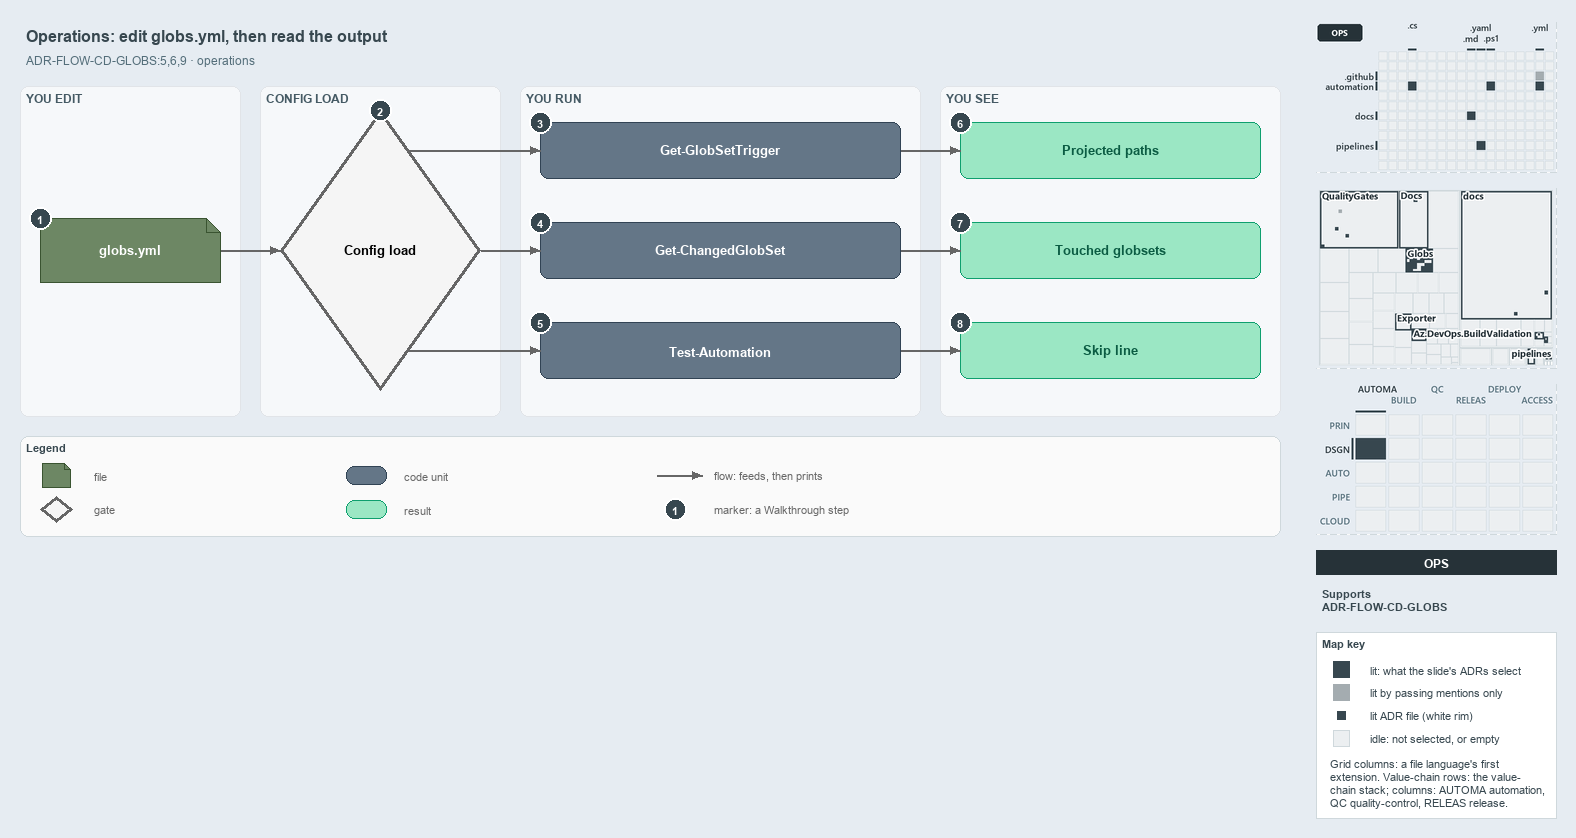

The diagram above was exported from draw.io. Its source (the exported page's mxGraphModel, read from the mxfile embedded in the PNG):
<mxGraphModel dx="1024" dy="768" grid="0" gridSize="10" guides="1" tooltips="1" connect="1" arrows="1" fold="1" page="1" pageScale="1" pageWidth="1572" pageHeight="560" background="#E6ECF2" math="0" shadow="0">
  <root>
    <mxCell id="0" />
    <mxCell id="1" parent="0" />
    <mxCell id="title" value="Operations: edit globs.yml, then read the output" style="text;html=1;align=left;verticalAlign=middle;fontSize=16;fontStyle=1;fontColor=#37474F;" vertex="1" parent="1">
      <mxGeometry x="20" y="14" width="1260" height="30" as="geometry" />
    </mxCell>
    <mxCell id="subtitle" value="ADR-FLOW-CD-GLOBS:5,6,9 · operations" style="text;html=1;align=left;verticalAlign=middle;fontSize=12;fontColor=#546E7A;" vertex="1" parent="1">
      <mxGeometry x="20" y="44" width="1240" height="20" as="geometry" />
    </mxCell>
    <mxCell id="band-edit" value="YOU EDIT" style="rounded=1;html=1;arcSize=3;fillColor=#F6F8FA;strokeColor=#E1E4E8;verticalAlign=top;align=left;spacingLeft=8;fontStyle=1;fontSize=12;fontColor=#455A64;" vertex="1" parent="1">
      <mxGeometry x="20" y="80" width="220" height="330" as="geometry" />
    </mxCell>
    <mxCell id="band-load" value="CONFIG LOAD" style="rounded=1;html=1;arcSize=3;fillColor=#F6F8FA;strokeColor=#E1E4E8;verticalAlign=top;align=left;spacingLeft=8;fontStyle=1;fontSize=12;fontColor=#455A64;" vertex="1" parent="1">
      <mxGeometry x="260" y="80" width="240" height="330" as="geometry" />
    </mxCell>
    <mxCell id="band-run" value="YOU RUN" style="rounded=1;html=1;arcSize=3;fillColor=#F6F8FA;strokeColor=#E1E4E8;verticalAlign=top;align=left;spacingLeft=8;fontStyle=1;fontSize=12;fontColor=#455A64;" vertex="1" parent="1">
      <mxGeometry x="520" y="80" width="400" height="330" as="geometry" />
    </mxCell>
    <mxCell id="band-see" value="YOU SEE" style="rounded=1;html=1;arcSize=3;fillColor=#F6F8FA;strokeColor=#E1E4E8;verticalAlign=top;align=left;spacingLeft=8;fontStyle=1;fontSize=12;fontColor=#455A64;" vertex="1" parent="1">
      <mxGeometry x="940" y="80" width="340" height="330" as="geometry" />
    </mxCell>
    <mxCell id="f-globs" value="&lt;b&gt;globs.yml&lt;/b&gt;" style="shape=note;size=14;whiteSpace=wrap;html=1;fontColor=#FFFFFF;fillColor=#6d8764;strokeColor=#3a5431;fontSize=13;" vertex="1" parent="1">
      <mxGeometry x="40" y="212" width="180" height="64" as="geometry" />
    </mxCell>
    <mxCell id="g-load" value="&lt;b&gt;Config load&lt;/b&gt;" style="rhombus;whiteSpace=wrap;html=1;fillColor=#f5f5f5;strokeColor=#666666;strokeWidth=3;fontSize=13;" vertex="1" parent="1">
      <mxGeometry x="280" y="104" width="200" height="280" as="geometry" />
    </mxCell>
    <mxCell id="p-edge-globs-load-a" value="" style="text;html=1;strokeColor=none;fillColor=none;" vertex="1" parent="1">
      <mxGeometry x="220" y="244" width="1" height="1" as="geometry" />
    </mxCell>
    <mxCell id="p-edge-globs-load-b" value="" style="text;html=1;strokeColor=none;fillColor=none;" vertex="1" parent="1">
      <mxGeometry x="280" y="244" width="1" height="1" as="geometry" />
    </mxCell>
    <mxCell id="edge-globs-load" value="" style="edgeStyle=orthogonalEdgeStyle;rounded=1;html=1;fontSize=11;endArrow=block;strokeColor=#666666;" edge="1" parent="1" source="p-edge-globs-load-a" target="p-edge-globs-load-b">
      <mxGeometry relative="1" as="geometry" />
    </mxCell>
    <mxCell id="c-cmd-1" value="&lt;b&gt;Get-GlobSetTrigger&lt;/b&gt;" style="rounded=1;whiteSpace=wrap;html=1;fontColor=#FFFFFF;arcSize=20;fillColor=#647687;strokeColor=#314354;fontSize=13;" vertex="1" parent="1">
      <mxGeometry x="540" y="116" width="360" height="56" as="geometry" />
    </mxCell>
    <mxCell id="p-edge-load-cmd-1-a" value="" style="text;html=1;strokeColor=none;fillColor=none;" vertex="1" parent="1">
      <mxGeometry x="408.6" y="144" width="1" height="1" as="geometry" />
    </mxCell>
    <mxCell id="p-edge-load-cmd-1-b" value="" style="text;html=1;strokeColor=none;fillColor=none;" vertex="1" parent="1">
      <mxGeometry x="540" y="144" width="1" height="1" as="geometry" />
    </mxCell>
    <mxCell id="edge-load-cmd-1" value="" style="edgeStyle=orthogonalEdgeStyle;rounded=1;html=1;fontSize=11;endArrow=block;strokeColor=#666666;" edge="1" parent="1" source="p-edge-load-cmd-1-a" target="p-edge-load-cmd-1-b">
      <mxGeometry relative="1" as="geometry" />
    </mxCell>
    <mxCell id="c-cmd-2" value="&lt;b&gt;Get-ChangedGlobSet&lt;/b&gt;" style="rounded=1;whiteSpace=wrap;html=1;fontColor=#FFFFFF;arcSize=20;fillColor=#647687;strokeColor=#314354;fontSize=13;" vertex="1" parent="1">
      <mxGeometry x="540" y="216" width="360" height="56" as="geometry" />
    </mxCell>
    <mxCell id="p-edge-load-cmd-2-a" value="" style="text;html=1;strokeColor=none;fillColor=none;" vertex="1" parent="1">
      <mxGeometry x="480.0" y="244" width="1" height="1" as="geometry" />
    </mxCell>
    <mxCell id="p-edge-load-cmd-2-b" value="" style="text;html=1;strokeColor=none;fillColor=none;" vertex="1" parent="1">
      <mxGeometry x="540" y="244" width="1" height="1" as="geometry" />
    </mxCell>
    <mxCell id="edge-load-cmd-2" value="" style="edgeStyle=orthogonalEdgeStyle;rounded=1;html=1;fontSize=11;endArrow=block;strokeColor=#666666;" edge="1" parent="1" source="p-edge-load-cmd-2-a" target="p-edge-load-cmd-2-b">
      <mxGeometry relative="1" as="geometry" />
    </mxCell>
    <mxCell id="c-cmd-3" value="&lt;b&gt;Test-Automation&lt;/b&gt;" style="rounded=1;whiteSpace=wrap;html=1;fontColor=#FFFFFF;arcSize=20;fillColor=#647687;strokeColor=#314354;fontSize=13;" vertex="1" parent="1">
      <mxGeometry x="540" y="316" width="360" height="56" as="geometry" />
    </mxCell>
    <mxCell id="p-edge-load-cmd-3-a" value="" style="text;html=1;strokeColor=none;fillColor=none;" vertex="1" parent="1">
      <mxGeometry x="408.6" y="344" width="1" height="1" as="geometry" />
    </mxCell>
    <mxCell id="p-edge-load-cmd-3-b" value="" style="text;html=1;strokeColor=none;fillColor=none;" vertex="1" parent="1">
      <mxGeometry x="540" y="344" width="1" height="1" as="geometry" />
    </mxCell>
    <mxCell id="edge-load-cmd-3" value="" style="edgeStyle=orthogonalEdgeStyle;rounded=1;html=1;fontSize=11;endArrow=block;strokeColor=#666666;" edge="1" parent="1" source="p-edge-load-cmd-3-a" target="p-edge-load-cmd-3-b">
      <mxGeometry relative="1" as="geometry" />
    </mxCell>
    <mxCell id="r-out-1" value="&lt;b&gt;Projected paths&lt;/b&gt;" style="rounded=1;whiteSpace=wrap;html=1;arcSize=20;fillColor=#9BE7C4;strokeColor=#0E9F6E;fontColor=#0B5C43;fontSize=13;" vertex="1" parent="1">
      <mxGeometry x="960" y="116" width="300" height="56" as="geometry" />
    </mxCell>
    <mxCell id="p-edge-cmd-out-1-a" value="" style="text;html=1;strokeColor=none;fillColor=none;" vertex="1" parent="1">
      <mxGeometry x="900" y="144" width="1" height="1" as="geometry" />
    </mxCell>
    <mxCell id="p-edge-cmd-out-1-b" value="" style="text;html=1;strokeColor=none;fillColor=none;" vertex="1" parent="1">
      <mxGeometry x="960" y="144" width="1" height="1" as="geometry" />
    </mxCell>
    <mxCell id="edge-cmd-out-1" value="" style="edgeStyle=orthogonalEdgeStyle;rounded=1;html=1;fontSize=11;endArrow=block;strokeColor=#666666;" edge="1" parent="1" source="p-edge-cmd-out-1-a" target="p-edge-cmd-out-1-b">
      <mxGeometry relative="1" as="geometry" />
    </mxCell>
    <mxCell id="r-out-2" value="&lt;b&gt;Touched globsets&lt;/b&gt;" style="rounded=1;whiteSpace=wrap;html=1;arcSize=20;fillColor=#9BE7C4;strokeColor=#0E9F6E;fontColor=#0B5C43;fontSize=13;" vertex="1" parent="1">
      <mxGeometry x="960" y="216" width="300" height="56" as="geometry" />
    </mxCell>
    <mxCell id="p-edge-cmd-out-2-a" value="" style="text;html=1;strokeColor=none;fillColor=none;" vertex="1" parent="1">
      <mxGeometry x="900" y="244" width="1" height="1" as="geometry" />
    </mxCell>
    <mxCell id="p-edge-cmd-out-2-b" value="" style="text;html=1;strokeColor=none;fillColor=none;" vertex="1" parent="1">
      <mxGeometry x="960" y="244" width="1" height="1" as="geometry" />
    </mxCell>
    <mxCell id="edge-cmd-out-2" value="" style="edgeStyle=orthogonalEdgeStyle;rounded=1;html=1;fontSize=11;endArrow=block;strokeColor=#666666;" edge="1" parent="1" source="p-edge-cmd-out-2-a" target="p-edge-cmd-out-2-b">
      <mxGeometry relative="1" as="geometry" />
    </mxCell>
    <mxCell id="r-out-3" value="&lt;b&gt;Skip line&lt;/b&gt;" style="rounded=1;whiteSpace=wrap;html=1;arcSize=20;fillColor=#9BE7C4;strokeColor=#0E9F6E;fontColor=#0B5C43;fontSize=13;" vertex="1" parent="1">
      <mxGeometry x="960" y="316" width="300" height="56" as="geometry" />
    </mxCell>
    <mxCell id="p-edge-cmd-out-3-a" value="" style="text;html=1;strokeColor=none;fillColor=none;" vertex="1" parent="1">
      <mxGeometry x="900" y="344" width="1" height="1" as="geometry" />
    </mxCell>
    <mxCell id="p-edge-cmd-out-3-b" value="" style="text;html=1;strokeColor=none;fillColor=none;" vertex="1" parent="1">
      <mxGeometry x="960" y="344" width="1" height="1" as="geometry" />
    </mxCell>
    <mxCell id="edge-cmd-out-3" value="" style="edgeStyle=orthogonalEdgeStyle;rounded=1;html=1;fontSize=11;endArrow=block;strokeColor=#666666;" edge="1" parent="1" source="p-edge-cmd-out-3-a" target="p-edge-cmd-out-3-b">
      <mxGeometry relative="1" as="geometry" />
    </mxCell>
    <mxCell id="mark-1" value="1" style="ellipse;html=1;fillColor=#37474F;strokeColor=#FFFFFF;strokeWidth=2;fontColor=#FFFFFF;fontStyle=1;fontSize=11;" vertex="1" parent="1">
      <mxGeometry x="29" y="201" width="22" height="22" as="geometry" />
    </mxCell>
    <mxCell id="mark-2" value="2" style="ellipse;html=1;fillColor=#37474F;strokeColor=#FFFFFF;strokeWidth=2;fontColor=#FFFFFF;fontStyle=1;fontSize=11;" vertex="1" parent="1">
      <mxGeometry x="369" y="93" width="22" height="22" as="geometry" />
    </mxCell>
    <mxCell id="mark-3" value="3" style="ellipse;html=1;fillColor=#37474F;strokeColor=#FFFFFF;strokeWidth=2;fontColor=#FFFFFF;fontStyle=1;fontSize=11;" vertex="1" parent="1">
      <mxGeometry x="529" y="105" width="22" height="22" as="geometry" />
    </mxCell>
    <mxCell id="mark-4" value="4" style="ellipse;html=1;fillColor=#37474F;strokeColor=#FFFFFF;strokeWidth=2;fontColor=#FFFFFF;fontStyle=1;fontSize=11;" vertex="1" parent="1">
      <mxGeometry x="529" y="205" width="22" height="22" as="geometry" />
    </mxCell>
    <mxCell id="mark-5" value="5" style="ellipse;html=1;fillColor=#37474F;strokeColor=#FFFFFF;strokeWidth=2;fontColor=#FFFFFF;fontStyle=1;fontSize=11;" vertex="1" parent="1">
      <mxGeometry x="529" y="305" width="22" height="22" as="geometry" />
    </mxCell>
    <mxCell id="mark-6" value="6" style="ellipse;html=1;fillColor=#37474F;strokeColor=#FFFFFF;strokeWidth=2;fontColor=#FFFFFF;fontStyle=1;fontSize=11;" vertex="1" parent="1">
      <mxGeometry x="949" y="105" width="22" height="22" as="geometry" />
    </mxCell>
    <mxCell id="mark-7" value="7" style="ellipse;html=1;fillColor=#37474F;strokeColor=#FFFFFF;strokeWidth=2;fontColor=#FFFFFF;fontStyle=1;fontSize=11;" vertex="1" parent="1">
      <mxGeometry x="949" y="205" width="22" height="22" as="geometry" />
    </mxCell>
    <mxCell id="mark-8" value="8" style="ellipse;html=1;fillColor=#37474F;strokeColor=#FFFFFF;strokeWidth=2;fontColor=#FFFFFF;fontStyle=1;fontSize=11;" vertex="1" parent="1">
      <mxGeometry x="949" y="305" width="22" height="22" as="geometry" />
    </mxCell>
    <mxCell id="legend" value="&lt;b&gt;Legend&lt;/b&gt;" style="rounded=1;whiteSpace=wrap;html=1;arcSize=6;fillColor=#FAFAFA;strokeColor=#CFD8DC;align=left;verticalAlign=top;spacing=8;fontSize=11;fontColor=#37474F;" vertex="1" parent="1">
      <mxGeometry x="20" y="430" width="1260" height="100" as="geometry" />
    </mxCell>
    <mxCell id="legend-1" value="" style="shape=note;size=6;whiteSpace=wrap;html=1;fontColor=#FFFFFF;fillColor=#6d8764;strokeColor=#3a5431;" vertex="1" parent="1">
      <mxGeometry x="42" y="457" width="28" height="24" as="geometry" />
    </mxCell>
    <mxCell id="legend-1-text" value="file" style="text;html=1;align=left;verticalAlign=middle;fontSize=11;fontColor=#666666;" vertex="1" parent="1">
      <mxGeometry x="88" y="459" width="250" height="20" as="geometry" />
    </mxCell>
    <mxCell id="legend-2" value="" style="rhombus;whiteSpace=wrap;html=1;fillColor=#f5f5f5;strokeColor=#666666;strokeWidth=3;" vertex="1" parent="1">
      <mxGeometry x="40" y="490" width="32" height="26" as="geometry" />
    </mxCell>
    <mxCell id="legend-2-text" value="gate" style="text;html=1;align=left;verticalAlign=middle;fontSize=11;fontColor=#666666;" vertex="1" parent="1">
      <mxGeometry x="88" y="493" width="250" height="20" as="geometry" />
    </mxCell>
    <mxCell id="legend-3" value="" style="rounded=1;whiteSpace=wrap;html=1;fontColor=#FFFFFF;arcSize=20;fillColor=#647687;strokeColor=#314354;" vertex="1" parent="1">
      <mxGeometry x="346" y="460" width="40" height="18" as="geometry" />
    </mxCell>
    <mxCell id="legend-3-text" value="code unit" style="text;html=1;align=left;verticalAlign=middle;fontSize=11;fontColor=#666666;" vertex="1" parent="1">
      <mxGeometry x="398" y="459" width="250" height="20" as="geometry" />
    </mxCell>
    <mxCell id="legend-4" value="" style="rounded=1;whiteSpace=wrap;html=1;arcSize=20;fillColor=#9BE7C4;strokeColor=#0E9F6E;fontColor=#0B5C43;" vertex="1" parent="1">
      <mxGeometry x="346" y="494" width="40" height="18" as="geometry" />
    </mxCell>
    <mxCell id="legend-4-text" value="result" style="text;html=1;align=left;verticalAlign=middle;fontSize=11;fontColor=#666666;" vertex="1" parent="1">
      <mxGeometry x="398" y="493" width="250" height="20" as="geometry" />
    </mxCell>
    <mxCell id="p-legend-5-a" value="" style="text;html=1;strokeColor=none;fillColor=none;" vertex="1" parent="1">
      <mxGeometry x="656" y="469" width="1" height="1" as="geometry" />
    </mxCell>
    <mxCell id="p-legend-5-b" value="" style="text;html=1;strokeColor=none;fillColor=none;" vertex="1" parent="1">
      <mxGeometry x="702" y="469" width="1" height="1" as="geometry" />
    </mxCell>
    <mxCell id="legend-5" value="" style="edgeStyle=orthogonalEdgeStyle;rounded=1;html=1;fontSize=11;endArrow=block;strokeColor=#666666;" edge="1" parent="1" source="p-legend-5-a" target="p-legend-5-b">
      <mxGeometry relative="1" as="geometry" />
    </mxCell>
    <mxCell id="legend-5-text" value="flow: feeds, then prints" style="text;html=1;align=left;verticalAlign=middle;fontSize=11;fontColor=#666666;" vertex="1" parent="1">
      <mxGeometry x="708" y="459" width="250" height="20" as="geometry" />
    </mxCell>
    <mxCell id="legend-6" value="1" style="ellipse;html=1;fillColor=#37474F;strokeColor=#FFFFFF;strokeWidth=2;fontColor=#FFFFFF;fontStyle=1;fontSize=11;" vertex="1" parent="1">
      <mxGeometry x="664" y="492" width="22" height="22" as="geometry" />
    </mxCell>
    <mxCell id="legend-6-text" value="marker: a Walkthrough step" style="text;html=1;align=left;verticalAlign=middle;fontSize=11;fontColor=#666666;" vertex="1" parent="1">
      <mxGeometry x="708" y="493" width="250" height="20" as="geometry" />
    </mxCell>
    <mxCell id="minimap-grid" value="" style="shape=image;html=1;imageAspect=0;aspect=fixed;verticalLabelPosition=bottom;strokeColor=#CFD8DC;dashed=1;fillColor=#FAFAFA;image=data:image/png,(base64 omitted: 11448 chars);" vertex="1" parent="1">
      <mxGeometry x="1316" y="16" width="240" height="150" as="geometry" />
    </mxCell>
    <mxCell id="minimap-tree" value="" style="shape=image;html=1;imageAspect=0;aspect=fixed;verticalLabelPosition=bottom;strokeColor=#CFD8DC;dashed=1;fillColor=#FAFAFA;image=data:image/png,(base64 omitted: 25340 chars);" vertex="1" parent="1">
      <mxGeometry x="1316" y="182" width="240" height="180" as="geometry" />
    </mxCell>
    <mxCell id="minimap-chain" value="" style="shape=image;html=1;imageAspect=0;aspect=fixed;verticalLabelPosition=bottom;strokeColor=#CFD8DC;dashed=1;fillColor=#FAFAFA;image=data:image/png,(base64 omitted: 14172 chars);" vertex="1" parent="1">
      <mxGeometry x="1316" y="378" width="240" height="150" as="geometry" />
    </mxCell>
    <mxCell id="lens-badge" value="OPS" style="rounded=0;whiteSpace=wrap;html=1;align=center;verticalAlign=middle;fontSize=12;fontStyle=1;fontColor=#FFFFFF;fillColor=#263238;strokeColor=none;" vertex="1" parent="1">
      <mxGeometry x="1316" y="544" width="240" height="24" as="geometry" />
    </mxCell>
    <mxCell id="supports" value="&lt;b&gt;Supports&lt;/b&gt;&lt;br&gt;ADR-FLOW-CD-GLOBS" style="text;html=1;whiteSpace=wrap;align=left;verticalAlign=top;fontSize=11;fontColor=#37474F;" vertex="1" parent="1">
      <mxGeometry x="1316" y="576" width="240" height="38" as="geometry" />
    </mxCell>
    <mxCell id="mapkey" value="&lt;b&gt;Map key&lt;/b&gt;" style="rounded=0;whiteSpace=wrap;html=1;align=left;verticalAlign=top;fontSize=11;fontColor=#37474F;fillColor=#FFFFFF;strokeColor=#CFD8DC;spacingLeft=8;spacingTop=2;" vertex="1" parent="1">
      <mxGeometry x="1316" y="626" width="240" height="186" as="geometry" />
    </mxCell>
    <mxCell id="mapkey-lit" value="" style="rounded=0;html=1;fillColor=#37474F;strokeColor=#37474F;" vertex="1" parent="1">
      <mxGeometry x="1333.0" y="655.0" width="16" height="16" as="geometry" />
    </mxCell>
    <mxCell id="mapkey-lit-text" value="lit: what the slide's ADRs select" style="text;html=1;align=left;verticalAlign=middle;fontSize=11;fontColor=#37474F;" vertex="1" parent="1">
      <mxGeometry x="1364" y="653" width="184" height="20" as="geometry" />
    </mxCell>
    <mxCell id="mapkey-touched" value="" style="rounded=0;html=1;fillColor=#A4ACB0;strokeColor=#A4ACB0;" vertex="1" parent="1">
      <mxGeometry x="1333.0" y="678.0" width="16" height="16" as="geometry" />
    </mxCell>
    <mxCell id="mapkey-touched-text" value="lit by passing mentions only" style="text;html=1;align=left;verticalAlign=middle;fontSize=11;fontColor=#37474F;" vertex="1" parent="1">
      <mxGeometry x="1364" y="676" width="184" height="20" as="geometry" />
    </mxCell>
    <mxCell id="mapkey-adr" value="" style="rounded=0;html=1;fillColor=#37474F;strokeColor=#FFFFFF;strokeWidth=2;" vertex="1" parent="1">
      <mxGeometry x="1335.0" y="703.0" width="12" height="12" as="geometry" />
    </mxCell>
    <mxCell id="mapkey-adr-text" value="lit ADR file (white rim)" style="text;html=1;align=left;verticalAlign=middle;fontSize=11;fontColor=#37474F;" vertex="1" parent="1">
      <mxGeometry x="1364" y="699" width="184" height="20" as="geometry" />
    </mxCell>
    <mxCell id="mapkey-idle" value="" style="rounded=0;html=1;fillColor=#ECEFF1;strokeColor=#CFD8DC;" vertex="1" parent="1">
      <mxGeometry x="1333.0" y="724.0" width="16" height="16" as="geometry" />
    </mxCell>
    <mxCell id="mapkey-idle-text" value="idle: not selected, or empty" style="text;html=1;align=left;verticalAlign=middle;fontSize=11;fontColor=#37474F;" vertex="1" parent="1">
      <mxGeometry x="1364" y="722" width="184" height="20" as="geometry" />
    </mxCell>
    <mxCell id="mapkey-codes" value="Grid columns: a file language's first&lt;br&gt;extension. Value-chain rows: the value-&lt;br&gt;chain stack; columns: AUTOMA automation,&lt;br&gt;QC quality-control, RELEAS release." style="text;html=1;align=left;verticalAlign=top;whiteSpace=wrap;fontSize=11;fontColor=#37474F;" vertex="1" parent="1">
      <mxGeometry x="1324" y="746" width="224" height="60" as="geometry" />
    </mxCell>
  </root>
</mxGraphModel>